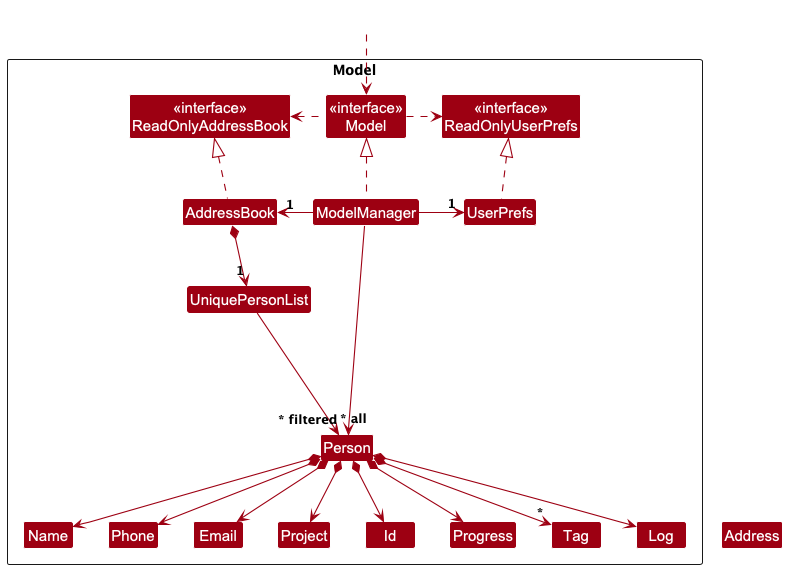

The diagram above was rendered by PlantUML. Its source (embedded in the PNG):
@startuml
!include style.puml
skinparam arrowThickness 1.1
skinparam arrowColor MODEL_COLOR
skinparam classBackgroundColor MODEL_COLOR

Package Model as ModelPackage <<Rectangle>>{
Class "<<interface>>\nReadOnlyAddressBook" as ReadOnlyAddressBook
Class "<<interface>>\nReadOnlyUserPrefs" as ReadOnlyUserPrefs
Class "<<interface>>\nModel" as Model
Class AddressBook
Class ModelManager
Class UserPrefs

Class UniquePersonList
Class Person
Class Project
Class Email
Class Name
Class Id
Class Phone
Class Progress
Class Tag
Class Log

Class I #FFFFFF
}

Class HiddenOutside #FFFFFF
HiddenOutside ..> Model

AddressBook .up.|> ReadOnlyAddressBook

ModelManager .up.|> Model
Model .right.> ReadOnlyUserPrefs
Model .left.> ReadOnlyAddressBook
ModelManager -left-> "1" AddressBook
ModelManager -right-> "1" UserPrefs
UserPrefs .up.|> ReadOnlyUserPrefs

AddressBook *--> "1" UniquePersonList
UniquePersonList --> "~* all" Person
Person *--> Name
Person *--> Id
Person *--> Phone
Person *--> Email
Person *--> Project
Person *--> Progress
Person *--> Log
Person *--> "*" Tag

Person -[hidden]up--> I
UniquePersonList -[hidden]right-> I

Name -[hidden]right-> Phone
Phone -[hidden]right-> Address
Address -[hidden]right-> Email

ModelManager --> "~* filtered" Person
@enduml